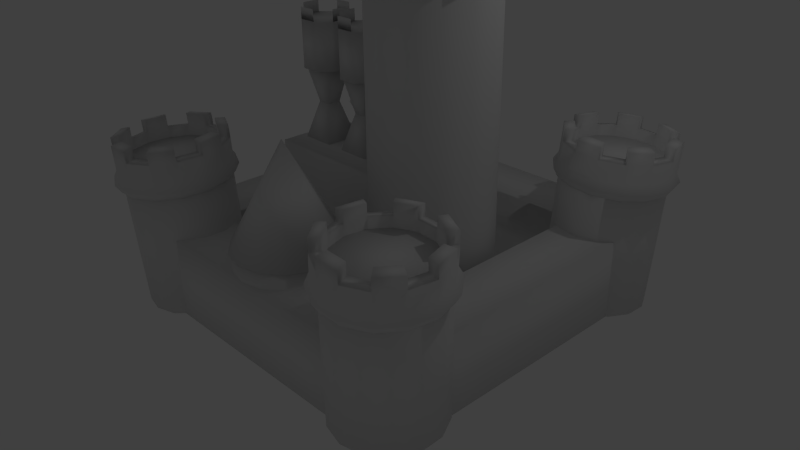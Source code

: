 # Source: Kasteel.blend  (saved by Blender 2.71.0; exported with 4.5.12 LTS)
import bpy
from mathutils import Matrix  # noqa: F401  (used for matrix-valued properties, if any)

bpy.ops.wm.read_factory_settings(use_empty=True)
scene = bpy.context.scene
scene.name = 'Scene'

# ---- collections
col_collection_1 = bpy.data.collections.new('Collection 1'); scene.collection.children.link(col_collection_1)

# ---- world
world_world = bpy.data.worlds.new('World'); scene.world = world_world
world_world.color = (0.05088, 0.05088, 0.05088)
world_world.use_sun_shadow = False
world_world.sun_shadow_jitter_overblur = 0.0
world_world.cycles.sampling_method = 'MANUAL'
world_world.cycles.sample_map_resolution = 256

# ---- cameras
cam_camera = bpy.data.cameras.new('Camera')
cam_camera.clip_end = 100.0
cam_camera.lens = 35.0
cam_camera.sensor_width = 32.0
cam_camera.sensor_height = 18.0
cam_camera.ortho_scale = 7.314
cam_camera.dof.focus_distance = 0.0
cam_camera.dof.aperture_fstop = 128.0

# ---- lights
light_lamp = bpy.data.lights.new('Lamp', 'POINT')
light_lamp.transmission_factor = 0.0
light_lamp.cutoff_distance = 30.0
light_lamp.energy = 100.0
light_lamp.shadow_buffer_clip_start = 1.001
light_lamp.shadow_soft_size = 0.1
light_lamp.shadow_maximum_resolution = 0.006
light_lamp.use_absolute_resolution = True
light_lamp.cycles.use_multiple_importance_sampling = False

# ---- meshes
me_cone_006 = bpy.data.meshes.new('Cone.006')
me_cone_006.from_pydata([(-6.461e-08, 1.53, -1.0), (0.5856, 1.414, -1.0), (1.082, 1.082, -1.0), (1.414, 0.5856, -1.0), (1.53, -8.389e-08, -1.0), (0.0, 0.0, 1.0), (1.414, -0.5856, -1.0), (1.082, -1.082, -1.0), (0.5856, -1.414, -1.0), (1.664e-07, -1.53, -1.0), (-0.5856, -1.414, -1.0), (-1.082, -1.082, -1.0), (-1.414, -0.5856, -1.0), (-1.53, 1.246e-09, -1.0), (-1.414, 0.5856, -1.0), (-1.082, 1.082, -1.0), (-0.5856, 1.414, -1.0)], [], [(15, 5, 16), (0, 5, 1), (14, 5, 15), (13, 5, 14), (12, 5, 13), (11, 5, 12), (10, 5, 11), (9, 5, 10), (8, 5, 9), (7, 5, 8), (6, 5, 7), (4, 5, 6), (3, 5, 4), (2, 5, 3), (16, 5, 0), (1, 5, 2), (0, 1, 2, 3, 4, 6, 7, 8, 9, 10, 11, 12, 13, 14, 15, 16)])
me_cone_006.polygons.foreach_set('use_smooth', [True] * 17)
me_cone_006.use_remesh_preserve_volume = False
me_cone_006.use_remesh_preserve_attributes = False
me_cone_006.use_mirror_vertex_groups = False
me_cone_006.update()
me_cylinder_010 = bpy.data.meshes.new('Cylinder.010')
me_cylinder_010.from_pydata([(0.0, 1.0, -1.0), (0.0, 1.0, 1.0), (0.3827, 0.9239, -1.0), (0.3827, 0.9239, 1.0), (0.7071, 0.7071, -1.0), (0.7071, 0.7071, 1.0), (0.9239, 0.3827, -1.0), (0.9239, 0.3827, 1.0), (1.0, -4.371e-08, -1.0), (1.0, -4.371e-08, 1.0), (0.9239, -0.3827, -1.0), (0.9239, -0.3827, 1.0), (0.7071, -0.7071, -1.0), (0.7071, -0.7071, 1.0), (0.3827, -0.9239, -1.0), (0.3827, -0.9239, 1.0), (1.51e-07, -1.0, -1.0), (1.51e-07, -1.0, 1.0), (-0.3827, -0.9239, -1.0), (-0.3827, -0.9239, 1.0), (-0.7071, -0.7071, -1.0), (-0.7071, -0.7071, 1.0), (-0.9239, -0.3827, -1.0), (-0.9239, -0.3827, 1.0), (-1.0, 1.192e-08, -1.0), (-1.0, 1.192e-08, 1.0), (-0.9239, 0.3827, -1.0), (-0.9239, 0.3827, 1.0), (-0.7071, 0.7071, -1.0), (-0.7071, 0.7071, 1.0), (-0.3827, 0.9239, -1.0), (-0.3827, 0.9239, 1.0)], [], [(0, 1, 3, 2), (2, 3, 5, 4), (4, 5, 7, 6), (6, 7, 9, 8), (8, 9, 11, 10), (10, 11, 13, 12), (12, 13, 15, 14), (14, 15, 17, 16), (16, 17, 19, 18), (18, 19, 21, 20), (20, 21, 23, 22), (22, 23, 25, 24), (24, 25, 27, 26), (26, 27, 29, 28), (3, 1, 31, 29, 27, 25, 23, 21, 19, 17, 15, 13, 11, 9, 7, 5), (30, 31, 1, 0), (28, 29, 31, 30), (0, 2, 4, 6, 8, 10, 12, 14, 16, 18, 20, 22, 24, 26, 28, 30)])
me_cylinder_010.polygons.foreach_set('use_smooth', [True] * 18)
me_cylinder_010.use_remesh_preserve_volume = False
me_cylinder_010.use_remesh_preserve_attributes = False
me_cylinder_010.use_mirror_vertex_groups = False
me_cylinder_010.update()
me_cylinder_001 = bpy.data.meshes.new('Cylinder.001')
me_cylinder_001.from_pydata([(0.0, 1.0, -1.0), (0.0, 1.0, 1.0), (0.7071, 0.7071, -1.0), (0.7071, 0.7071, 1.0), (1.0, -4.371e-08, -1.0), (1.0, -4.371e-08, 1.0), (0.7071, -0.7071, -1.0), (0.7071, -0.7071, 1.0), (-8.742e-08, -1.0, -1.0), (-8.742e-08, -1.0, 1.0), (-0.7071, -0.7071, -1.0), (-0.7071, -0.7071, 1.0), (-1.0, 1.192e-08, -1.0), (-1.0, 1.192e-08, 1.0), (-0.7071, 0.7071, -1.0), (-0.7071, 0.7071, 1.0), (0.0, 1.0, 1.485), (0.7071, 0.7071, 1.485), (1.0, -4.371e-08, 1.485), (0.7071, -0.7071, 1.485), (-8.742e-08, -1.0, 1.485), (-0.7071, -0.7071, 1.485), (-1.0, 1.192e-08, 1.485), (-0.7071, 0.7071, 1.485)], [], [(0, 1, 3, 2), (2, 3, 5, 4), (4, 5, 7, 6), (6, 7, 9, 8), (8, 9, 11, 10), (10, 11, 13, 12), (3, 1, 15, 13, 11, 9, 7, 5), (14, 15, 1, 0), (12, 13, 15, 14), (0, 2, 4, 6, 8, 10, 12, 14), (15, 13, 22, 23), (9, 11, 21, 20), (5, 7, 19, 18), (1, 3, 17, 16)])
me_cylinder_001.polygons.foreach_set('use_smooth', [True] * 14)
me_cylinder_001.use_remesh_preserve_volume = False
me_cylinder_001.use_remesh_preserve_attributes = False
me_cylinder_001.use_mirror_vertex_groups = False
me_cylinder_001.update()
me_cone_002 = bpy.data.meshes.new('Cone.002')
me_cone_002.from_pydata([(0.0, 0.8, -1.0), (0.8, -3.497e-08, -1.0), (-6.994e-08, -0.8, -1.0), (0.0, 0.0, 1.0), (-0.8, 9.54e-09, -1.0)], [], [(2, 3, 4), (0, 3, 1), (4, 3, 0), (1, 3, 2), (0, 1, 2, 4)])
me_cone_002.polygons.foreach_set('use_smooth', [True] * 5)
me_cone_002.use_remesh_preserve_volume = False
me_cone_002.use_remesh_preserve_attributes = False
me_cone_002.use_mirror_vertex_groups = False
me_cone_002.update()
me_cube_001 = bpy.data.meshes.new('Cube.001')
me_cube_001.from_pydata([(-1.0, -1.0, -1.0), (-1.0, 1.0, -1.0), (1.0, 1.0, -1.0), (1.0, -1.0, -1.0), (-1.0, -1.0, 1.0), (-1.0, 1.0, 1.0), (1.0, 1.0, 1.0), (1.0, -1.0, 1.0)], [], [(4, 5, 1, 0), (5, 6, 2, 1), (6, 7, 3, 2), (7, 4, 0, 3), (0, 1, 2, 3), (7, 6, 5, 4)])
me_cube_001.polygons.foreach_set('use_smooth', [True] * 6)
me_cube_001.use_remesh_preserve_volume = False
me_cube_001.use_remesh_preserve_attributes = False
me_cube_001.use_mirror_vertex_groups = False
me_cube_001.update()
me_cone_001 = bpy.data.meshes.new('Cone.001')
me_cone_001.from_pydata([(0.0, 1.0, -1.0), (0.4339, 0.901, -1.0), (0.7818, 0.6235, -1.0), (0.9749, 0.2225, -1.0), (0.9749, -0.2225, -1.0), (0.7818, -0.6235, -1.0), (0.4339, -0.901, -1.0), (1.51e-07, -1.0, -1.0), (0.0, 0.0, 1.0), (-0.4339, -0.901, -1.0), (-0.7818, -0.6235, -1.0), (-0.9749, -0.2225, -1.0), (-0.9749, 0.2225, -1.0), (-0.7818, 0.6235, -1.0), (-0.4339, 0.901, -1.0)], [], [(13, 8, 14), (0, 8, 1), (12, 8, 13), (11, 8, 12), (10, 8, 11), (9, 8, 10), (7, 8, 9), (6, 8, 7), (5, 8, 6), (4, 8, 5), (3, 8, 4), (2, 8, 3), (14, 8, 0), (1, 8, 2), (0, 1, 2, 3, 4, 5, 6, 7, 9, 10, 11, 12, 13, 14)])
me_cone_001.polygons.foreach_set('use_smooth', [True] * 15)
me_cone_001.use_remesh_preserve_volume = False
me_cone_001.use_remesh_preserve_attributes = False
me_cone_001.use_mirror_vertex_groups = False
me_cone_001.update()
me_cylinder_009 = bpy.data.meshes.new('Cylinder.009')
me_cylinder_009.from_pydata([(0.0, 1.0, -1.0), (0.0, 1.0, 1.0), (0.4339, 0.901, -1.0), (0.4339, 0.901, 1.0), (0.7818, 0.6235, -1.0), (0.7818, 0.6235, 1.0), (0.9749, 0.2225, -1.0), (0.9749, 0.2225, 1.0), (0.9749, -0.2225, -1.0), (0.9749, -0.2225, 1.0), (0.7818, -0.6235, -1.0), (0.7818, -0.6235, 1.0), (0.4339, -0.901, -1.0), (0.4339, -0.901, 1.0), (1.51e-07, -1.0, -1.0), (1.51e-07, -1.0, 1.0), (-0.4339, -0.901, -1.0), (-0.4339, -0.901, 1.0), (-0.7818, -0.6235, -1.0), (-0.7818, -0.6235, 1.0), (-0.9749, -0.2225, -1.0), (-0.9749, -0.2225, 1.0), (-0.9749, 0.2225, -1.0), (-0.9749, 0.2225, 1.0), (-0.7818, 0.6235, -1.0), (-0.7818, 0.6235, 1.0), (-0.4339, 0.901, -1.0), (-0.4339, 0.901, 1.0)], [], [(0, 1, 3, 2), (2, 3, 5, 4), (4, 5, 7, 6), (6, 7, 9, 8), (8, 9, 11, 10), (10, 11, 13, 12), (12, 13, 15, 14), (14, 15, 17, 16), (16, 17, 19, 18), (18, 19, 21, 20), (20, 21, 23, 22), (22, 23, 25, 24), (3, 1, 27, 25, 23, 21, 19, 17, 15, 13, 11, 9, 7, 5), (26, 27, 1, 0), (24, 25, 27, 26), (0, 2, 4, 6, 8, 10, 12, 14, 16, 18, 20, 22, 24, 26)])
me_cylinder_009.polygons.foreach_set('use_smooth', [True] * 16)
me_cylinder_009.use_remesh_preserve_volume = False
me_cylinder_009.use_remesh_preserve_attributes = False
me_cylinder_009.use_mirror_vertex_groups = False
me_cylinder_009.update()
me_cone = bpy.data.meshes.new('Cone')
me_cone.from_pydata([(0.0, 1.0, -1.0), (0.4339, 0.901, -1.0), (0.7818, 0.6235, -1.0), (0.9749, 0.2225, -1.0), (0.9749, -0.2225, -1.0), (0.7818, -0.6235, -1.0), (0.4339, -0.901, -1.0), (1.51e-07, -1.0, -1.0), (0.0, 0.0, 1.0), (-0.4339, -0.901, -1.0), (-0.7818, -0.6235, -1.0), (-0.9749, -0.2225, -1.0), (-0.9749, 0.2225, -1.0), (-0.7818, 0.6235, -1.0), (-0.4339, 0.901, -1.0)], [], [(13, 8, 14), (0, 8, 1), (12, 8, 13), (11, 8, 12), (10, 8, 11), (9, 8, 10), (7, 8, 9), (6, 8, 7), (5, 8, 6), (4, 8, 5), (3, 8, 4), (2, 8, 3), (14, 8, 0), (1, 8, 2), (0, 1, 2, 3, 4, 5, 6, 7, 9, 10, 11, 12, 13, 14)])
me_cone.polygons.foreach_set('use_smooth', [True] * 15)
me_cone.use_remesh_preserve_volume = False
me_cone.use_remesh_preserve_attributes = False
me_cone.use_mirror_vertex_groups = False
me_cone.update()
me_cylinder_008 = bpy.data.meshes.new('Cylinder.008')
me_cylinder_008.from_pydata([(0.0, 1.0, -1.0), (0.0, 1.0, 1.465), (0.4339, 0.901, -1.0), (0.4339, 0.901, 1.465), (0.7818, 0.6235, -1.0), (0.7818, 0.6235, 1.465), (0.9749, 0.2225, -1.0), (0.9749, 0.2225, 1.465), (0.9749, -0.2225, -1.0), (0.9749, -0.2225, 1.465), (0.7818, -0.6235, -1.0), (0.7818, -0.6235, 1.465), (0.4339, -0.901, -1.0), (0.4339, -0.901, 1.465), (1.51e-07, -1.0, -1.0), (1.51e-07, -1.0, 1.465), (-0.4339, -0.901, -1.0), (-0.4339, -0.901, 1.465), (-0.7818, -0.6235, -1.0), (-0.7818, -0.6235, 1.465), (-0.9749, -0.2225, -1.0), (-0.9749, -0.2225, 1.465), (-0.9749, 0.2225, -1.0), (-0.9749, 0.2225, 1.465), (-0.7818, 0.6235, -1.0), (-0.7818, 0.6235, 1.465), (-0.4339, 0.901, -1.0), (-0.4339, 0.901, 1.465)], [], [(0, 1, 3, 2), (2, 3, 5, 4), (4, 5, 7, 6), (6, 7, 9, 8), (8, 9, 11, 10), (10, 11, 13, 12), (12, 13, 15, 14), (14, 15, 17, 16), (16, 17, 19, 18), (18, 19, 21, 20), (20, 21, 23, 22), (22, 23, 25, 24), (3, 1, 27, 25, 23, 21, 19, 17, 15, 13, 11, 9, 7, 5), (26, 27, 1, 0), (24, 25, 27, 26), (0, 2, 4, 6, 8, 10, 12, 14, 16, 18, 20, 22, 24, 26)])
me_cylinder_008.polygons.foreach_set('use_smooth', [True] * 16)
me_cylinder_008.use_remesh_preserve_volume = False
me_cylinder_008.use_remesh_preserve_attributes = False
me_cylinder_008.use_mirror_vertex_groups = False
me_cylinder_008.update()
me_torus_001 = bpy.data.meshes.new('Torus.001')
me_torus_001.from_pydata([(1.247, -0.002536, 0.05808), (1.153, -0.002536, 0.2535), (0.9418, -0.002536, 0.3018), (0.7722, -0.002536, 0.1665), (0.7722, -0.002536, -0.05039), (0.9418, -0.002536, -0.1857), (1.153, -0.002536, -0.1374), (1.124, 0.5398, 0.05808), (1.039, 0.499, 0.2535), (0.8483, 0.4072, 0.3018), (0.6955, 0.3336, 0.1665), (0.6955, 0.3336, -0.05039), (0.8483, 0.4072, -0.1857), (1.039, 0.499, -0.1374), (0.7768, 0.9748, 0.05808), (0.7181, 0.9012, 0.2535), (0.5863, 0.7358, 0.3018), (0.4805, 0.6032, 0.1665), (0.4805, 0.6032, -0.05039), (0.5863, 0.7358, -0.1857), (0.7181, 0.9012, -0.1374), (0.2756, 1.216, 0.05808), (0.2547, 1.124, 0.2535), (0.2076, 0.9182, 0.3018), (0.1699, 0.7528, 0.1665), (0.1699, 0.7528, -0.05039), (0.2076, 0.9182, -0.1857), (0.2547, 1.124, -0.1374), (-0.2807, 1.216, 0.05808), (-0.2597, 1.124, 0.2535), (-0.2127, 0.9182, 0.3018), (-0.1749, 0.7528, 0.1665), (-0.1749, 0.7528, -0.05039), (-0.2127, 0.9182, -0.1857), (-0.2597, 1.124, -0.1374), (-0.7819, 0.9748, 0.05808), (-0.7232, 0.9012, 0.2535), (-0.5913, 0.7358, 0.3018), (-0.4856, 0.6032, 0.1665), (-0.4856, 0.6032, -0.05039), (-0.5913, 0.7358, -0.1857), (-0.7232, 0.9012, -0.1374), (-1.129, 0.5398, 0.05808), (-1.044, 0.499, 0.2535), (-0.8534, 0.4072, 0.3018), (-0.6935, 0.3407, 0.004566), (-0.7006, 0.3336, -0.05039), (-0.8534, 0.4072, -0.1857), (-1.044, 0.499, -0.1374), (-1.253, -0.002536, 0.05808), (-1.158, -0.002536, 0.2535), (-0.9469, -0.002536, 0.3018), (-0.7773, -0.002536, 0.1665), (-0.7773, -0.002536, -0.05039), (-0.9469, -0.002536, -0.1857), (-1.158, -0.002536, -0.1374), (-1.129, -0.5449, 0.05808), (-1.044, -0.5041, 0.2535), (-0.8534, -0.4123, 0.3018), (-0.7006, -0.3387, 0.1665), (-0.7006, -0.3387, -0.05039), (-0.8534, -0.4123, -0.1857), (-1.044, -0.5041, -0.1374), (-0.7819, -0.9798, 0.05808), (-0.7232, -0.9062, 0.2535), (-0.5913, -0.7409, 0.3018), (-0.4856, -0.6083, 0.1665), (-0.4856, -0.6083, -0.05039), (-0.5913, -0.7409, -0.1857), (-0.7232, -0.9062, -0.1374), (-0.2807, -1.221, 0.05808), (-0.2597, -1.129, 0.2535), (-0.2127, -0.9232, 0.3018), (-0.1749, -0.7579, 0.1665), (-0.1749, -0.7579, -0.05039), (-0.2127, -0.9232, -0.1857), (-0.2597, -1.129, -0.1374), (0.2756, -1.221, 0.05808), (0.2547, -1.129, 0.2535), (0.2076, -0.9232, 0.3018), (0.1699, -0.7579, 0.1665), (0.1699, -0.7579, -0.05039), (0.2076, -0.9232, -0.1857), (0.2547, -1.129, -0.1374), (0.7768, -0.9798, 0.05808), (0.7181, -0.9062, 0.2535), (0.5863, -0.7409, 0.3018), (0.4876, -0.6012, 0.004566), (0.4805, -0.6083, -0.05039), (0.5863, -0.7409, -0.1857), (0.7181, -0.9062, -0.1374), (1.124, -0.5449, 0.05808), (1.039, -0.5041, 0.2535), (0.8483, -0.4123, 0.3018), (0.6955, -0.3387, 0.1665), (0.6955, -0.3387, -0.05039), (0.8483, -0.4123, -0.1857), (1.039, -0.5041, -0.1374), (1.16, 0.004538, 0.7278), (0.9489, 0.004538, 0.7761), (1.046, 0.5061, 0.7278), (0.8554, 0.4143, 0.7761), (0.7252, 0.9082, 0.7278), (0.5933, 0.7429, 0.7761), (0.2618, 1.131, 0.7278), (0.2147, 0.9252, 0.7761), (-0.2527, 1.131, 0.7278), (-0.2056, 0.9252, 0.7761), (-0.7161, 0.9082, 0.7278), (-0.5843, 0.7429, 0.7761), (-1.037, 0.5061, 0.7278), (-0.8463, 0.4143, 0.7761), (-1.151, 0.004538, 0.7278), (-0.9398, 0.004538, 0.7761), (-1.037, -0.497, 0.7278), (-0.8463, -0.4052, 0.7761), (-0.7161, -0.8992, 0.7278), (-0.5843, -0.7338, 0.7761), (-0.2527, -1.122, 0.7278), (-0.2056, -0.9162, 0.7761), (0.2618, -1.122, 0.7278), (0.2147, -0.9162, 0.7761), (0.7252, -0.8992, 0.7278), (0.5933, -0.7338, 0.7761), (1.046, -0.497, 0.7278), (0.8554, -0.4052, 0.7761), (1.16, 0.004538, 1.029), (0.9489, 0.004538, 1.077), (1.046, 0.5061, 1.029), (0.8554, 0.4143, 1.077), (0.7252, 0.9082, 1.029), (0.5933, 0.7429, 1.077), (0.2618, 1.131, 1.029), (0.2147, 0.9252, 1.077), (-0.2527, 1.131, 1.029), (-0.2056, 0.9252, 1.077), (-0.7161, 0.9082, 1.029), (-0.5843, 0.7429, 1.077), (-1.037, 0.5061, 1.029), (-0.8463, 0.4143, 1.077), (-1.151, 0.004538, 1.029), (-0.9398, 0.004538, 1.077), (-1.037, -0.497, 1.029), (-0.8463, -0.4052, 1.077), (-0.7161, -0.8992, 1.029), (-0.5843, -0.7338, 1.077), (-0.2527, -1.122, 1.029), (-0.2056, -0.9162, 1.077), (0.2618, -1.122, 1.029), (0.2147, -0.9162, 1.077), (0.7252, -0.8992, 1.029), (0.5933, -0.7338, 1.077), (1.046, -0.497, 1.029), (0.8554, -0.4052, 1.077)], [], [(0, 7, 8, 1), (36, 43, 110, 108), (2, 9, 10, 3), (3, 10, 11, 4), (4, 11, 12, 5), (5, 12, 13, 6), (0, 6, 13, 7), (7, 14, 15, 8), (79, 72, 119, 121), (9, 16, 17, 10), (10, 17, 18, 11), (11, 18, 19, 12), (12, 19, 20, 13), (13, 20, 14, 7), (14, 21, 22, 15), (43, 50, 112, 110), (16, 23, 24, 17), (17, 24, 25, 18), (18, 25, 26, 19), (19, 26, 27, 20), (20, 27, 21, 14), (21, 28, 29, 22), (8, 15, 102, 100), (23, 30, 31, 24), (24, 31, 32, 25), (25, 32, 33, 26), (26, 33, 34, 27), (27, 34, 28, 21), (28, 35, 36, 29), (44, 37, 109, 111), (30, 37, 38, 31), (31, 38, 39, 32), (32, 39, 40, 33), (33, 40, 41, 34), (34, 41, 35, 28), (35, 42, 43, 36), (1, 8, 100, 98), (37, 44, 45, 38), (38, 45, 46, 39), (39, 46, 47, 40), (40, 47, 48, 41), (41, 48, 42, 35), (42, 49, 50, 43), (65, 58, 115, 117), (44, 51, 52, 45), (45, 52, 53, 46), (46, 53, 54, 47), (47, 54, 55, 48), (48, 55, 49, 42), (49, 56, 57, 50), (78, 85, 122, 120), (51, 58, 59, 52), (52, 59, 60, 53), (53, 60, 61, 54), (54, 61, 62, 55), (55, 62, 56, 49), (56, 63, 64, 57), (16, 9, 101, 103), (58, 65, 66, 59), (59, 66, 67, 60), (60, 67, 68, 61), (61, 68, 69, 62), (62, 69, 63, 56), (63, 70, 71, 64), (29, 36, 108, 106), (65, 72, 73, 66), (66, 73, 74, 67), (67, 74, 75, 68), (68, 75, 76, 69), (69, 76, 70, 63), (70, 77, 78, 71), (71, 78, 120, 118), (72, 79, 80, 73), (73, 80, 81, 74), (74, 81, 82, 75), (75, 82, 83, 76), (76, 83, 77, 70), (77, 84, 85, 78), (72, 65, 117, 119), (79, 86, 87, 80), (80, 87, 88, 81), (81, 88, 89, 82), (82, 89, 90, 83), (83, 90, 84, 77), (84, 91, 92, 85), (50, 57, 114, 112), (86, 93, 94, 87), (87, 94, 95, 88), (88, 95, 96, 89), (89, 96, 97, 90), (90, 97, 91, 84), (91, 0, 1, 92), (23, 16, 103, 105), (93, 2, 3, 94), (94, 3, 4, 95), (95, 4, 5, 96), (96, 5, 6, 97), (97, 6, 0, 91), (107, 106, 134, 135), (100, 102, 103, 101), (109, 107, 135, 137), (104, 106, 107, 105), (104, 105, 133, 132), (108, 110, 111, 109), (106, 108, 136, 134), (112, 114, 115, 113), (112, 113, 141, 140), (116, 118, 119, 117), (125, 123, 151, 153), (120, 122, 123, 121), (118, 120, 148, 146), (124, 98, 99, 125), (37, 30, 107, 109), (85, 92, 124, 122), (30, 23, 105, 107), (86, 79, 121, 123), (92, 1, 98, 124), (51, 44, 111, 113), (15, 22, 104, 102), (2, 93, 125, 99), (57, 64, 116, 114), (9, 2, 99, 101), (93, 86, 123, 125), (58, 51, 113, 115), (64, 71, 118, 116), (22, 29, 106, 104), (126, 128, 129, 127), (130, 132, 133, 131), (134, 136, 137, 135), (138, 140, 141, 139), (142, 144, 145, 143), (146, 148, 149, 147), (150, 152, 153, 151), (110, 112, 140, 138), (111, 110, 138, 139), (123, 122, 150, 151), (99, 98, 126, 127), (122, 124, 152, 150), (101, 99, 127, 129), (113, 111, 139, 141), (115, 114, 142, 143), (121, 119, 147, 149), (105, 103, 131, 133), (103, 102, 130, 131), (117, 115, 143, 145), (114, 116, 144, 142), (100, 101, 129, 128), (119, 118, 146, 147), (102, 104, 132, 130), (116, 117, 145, 144), (124, 125, 153, 152), (120, 121, 149, 148), (108, 109, 137, 136), (98, 100, 128, 126)])
me_torus_001.polygons.foreach_set('use_smooth', [True] * 154)
me_torus_001.use_remesh_preserve_volume = False
me_torus_001.use_remesh_preserve_attributes = False
me_torus_001.use_mirror_vertex_groups = False
me_torus_001.update()
me_cylinder_004 = bpy.data.meshes.new('Cylinder.004')
me_cylinder_004.from_pydata([(0.0, 1.0, -1.0), (0.0, 1.0, 1.487), (0.4339, 0.901, -1.0), (0.4339, 0.901, 1.487), (0.7818, 0.6235, -1.0), (0.7818, 0.6235, 1.487), (0.9749, 0.2225, -1.0), (0.9749, 0.2225, 1.487), (0.9749, -0.2225, -1.0), (0.9749, -0.2225, 1.487), (0.7818, -0.6235, -1.0), (0.7818, -0.6235, 1.487), (0.4339, -0.901, -1.0), (0.4339, -0.901, 1.487), (1.51e-07, -1.0, -1.0), (1.51e-07, -1.0, 1.487), (-0.4339, -0.901, -1.0), (-0.4339, -0.901, 1.487), (-0.7818, -0.6235, -1.0), (-0.7818, -0.6235, 1.487), (-0.9749, -0.2225, -1.0), (-0.9749, -0.2225, 1.487), (-0.9749, 0.2225, -1.0), (-0.9749, 0.2225, 1.487), (-0.7818, 0.6235, -1.0), (-0.7818, 0.6235, 1.487), (-0.4339, 0.901, -1.0), (-0.4339, 0.901, 1.487)], [], [(0, 1, 3, 2), (2, 3, 5, 4), (4, 5, 7, 6), (6, 7, 9, 8), (8, 9, 11, 10), (10, 11, 13, 12), (12, 13, 15, 14), (14, 15, 17, 16), (16, 17, 19, 18), (18, 19, 21, 20), (20, 21, 23, 22), (22, 23, 25, 24), (3, 1, 27, 25, 23, 21, 19, 17, 15, 13, 11, 9, 7, 5), (26, 27, 1, 0), (24, 25, 27, 26), (0, 2, 4, 6, 8, 10, 12, 14, 16, 18, 20, 22, 24, 26)])
me_cylinder_004.polygons.foreach_set('use_smooth', [True] * 16)
me_cylinder_004.use_remesh_preserve_volume = False
me_cylinder_004.use_remesh_preserve_attributes = False
me_cylinder_004.use_mirror_vertex_groups = False
me_cylinder_004.update()
me_plane = bpy.data.meshes.new('Plane')
me_plane.from_pydata([(-0.9553, -0.9553, 0.0), (0.9553, -0.9553, 0.0), (-0.9553, 0.9553, 0.0), (0.9553, 0.9553, 0.0), (-1.0, 0.6652, 0.0), (-1.0, -0.668, 0.0), (-0.6689, -1.0, 0.0), (0.6703, -1.0, 0.0), (1.0, -0.668, 0.0), (1.0, 0.6652, 0.0), (0.6703, 1.0, 0.0), (-0.6689, 1.0, 0.0), (-0.6689, -0.668, 0.0), (-0.6689, 0.6652, 0.0), (0.6703, -0.668, 0.0), (0.6703, 0.6652, 0.0), (-1.0, -1.0, 0.445), (1.0, -1.0, 0.445), (-1.0, 1.0, 0.445), (1.0, 1.0, 0.445), (-1.0, 0.6652, 0.445), (-1.0, -0.668, 0.445), (-0.6689, -1.0, 0.445), (0.6703, -1.0, 0.445), (1.0, -0.668, 0.445), (1.0, 0.6652, 0.445), (0.6703, 1.0, 0.445), (-0.6689, 1.0, 0.445), (-0.6689, -0.668, 0.445), (-0.6689, 0.6652, 0.445), (0.6703, -0.668, 0.445), (0.6703, 0.6652, 0.445)], [], [(15, 10, 3, 9), (4, 2, 11, 13), (13, 11, 10, 15), (0, 5, 12, 6), (5, 4, 13, 12), (6, 12, 14, 7), (7, 14, 8, 1), (14, 15, 9, 8), (31, 25, 19, 26), (20, 29, 27, 18), (29, 31, 26, 27), (16, 22, 28, 21), (21, 28, 29, 20), (22, 23, 30, 28), (23, 17, 24, 30), (30, 24, 25, 31), (6, 7, 23, 22), (4, 5, 21, 20), (11, 2, 18, 27), (12, 13, 29, 28), (7, 1, 17, 23), (3, 10, 26, 19), (13, 15, 31, 29), (1, 8, 24, 17), (0, 6, 22, 16), (15, 14, 30, 31), (2, 4, 20, 18), (9, 3, 19, 25), (5, 0, 16, 21), (10, 11, 27, 26), (8, 9, 25, 24), (14, 12, 28, 30)])
me_plane.polygons.foreach_set('use_smooth', [True] * 32)
me_plane.use_remesh_preserve_volume = False
me_plane.use_remesh_preserve_attributes = False
me_plane.use_mirror_vertex_groups = False
me_plane.update()
me_cylinder_005 = bpy.data.meshes.new('Cylinder.005')
me_cylinder_005.from_pydata([(0.0, 1.0, -1.0), (0.0, 1.0, 1.487), (0.4339, 0.901, -1.0), (0.4339, 0.901, 1.487), (0.7818, 0.6235, -1.0), (0.7818, 0.6235, 1.487), (0.9749, 0.2225, -1.0), (0.9749, 0.2225, 1.487), (0.9749, -0.2225, -1.0), (0.9749, -0.2225, 1.487), (0.7818, -0.6235, -1.0), (0.7818, -0.6235, 1.487), (0.4339, -0.901, -1.0), (0.4339, -0.901, 1.487), (1.51e-07, -1.0, -1.0), (1.51e-07, -1.0, 1.487), (-0.4339, -0.901, -1.0), (-0.4339, -0.901, 1.487), (-0.7818, -0.6235, -1.0), (-0.7818, -0.6235, 1.487), (-0.9749, -0.2225, -1.0), (-0.9749, -0.2225, 1.487), (-0.9749, 0.2225, -1.0), (-0.9749, 0.2225, 1.487), (-0.7818, 0.6235, -1.0), (-0.7818, 0.6235, 1.487), (-0.4339, 0.901, -1.0), (-0.4339, 0.901, 1.487)], [], [(0, 1, 3, 2), (2, 3, 5, 4), (4, 5, 7, 6), (6, 7, 9, 8), (8, 9, 11, 10), (10, 11, 13, 12), (12, 13, 15, 14), (14, 15, 17, 16), (16, 17, 19, 18), (18, 19, 21, 20), (20, 21, 23, 22), (22, 23, 25, 24), (3, 1, 27, 25, 23, 21, 19, 17, 15, 13, 11, 9, 7, 5), (26, 27, 1, 0), (24, 25, 27, 26), (0, 2, 4, 6, 8, 10, 12, 14, 16, 18, 20, 22, 24, 26)])
me_cylinder_005.polygons.foreach_set('use_smooth', [True] * 16)
me_cylinder_005.use_remesh_preserve_volume = False
me_cylinder_005.use_remesh_preserve_attributes = False
me_cylinder_005.use_mirror_vertex_groups = False
me_cylinder_005.update()
me_cylinder_006 = bpy.data.meshes.new('Cylinder.006')
me_cylinder_006.from_pydata([(0.0, 1.0, -1.0), (0.0, 1.0, 1.487), (0.4339, 0.901, -1.0), (0.4339, 0.901, 1.487), (0.7818, 0.6235, -1.0), (0.7818, 0.6235, 1.487), (0.9749, 0.2225, -1.0), (0.9749, 0.2225, 1.487), (0.9749, -0.2225, -1.0), (0.9749, -0.2225, 1.487), (0.7818, -0.6235, -1.0), (0.7818, -0.6235, 1.487), (0.4339, -0.901, -1.0), (0.4339, -0.901, 1.487), (1.51e-07, -1.0, -1.0), (1.51e-07, -1.0, 1.487), (-0.4339, -0.901, -1.0), (-0.4339, -0.901, 1.487), (-0.7818, -0.6235, -1.0), (-0.7818, -0.6235, 1.487), (-0.9749, -0.2225, -1.0), (-0.9749, -0.2225, 1.487), (-0.9749, 0.2225, -1.0), (-0.9749, 0.2225, 1.487), (-0.7818, 0.6235, -1.0), (-0.7818, 0.6235, 1.487), (-0.4339, 0.901, -1.0), (-0.4339, 0.901, 1.487)], [], [(0, 1, 3, 2), (2, 3, 5, 4), (4, 5, 7, 6), (6, 7, 9, 8), (8, 9, 11, 10), (10, 11, 13, 12), (12, 13, 15, 14), (14, 15, 17, 16), (16, 17, 19, 18), (18, 19, 21, 20), (20, 21, 23, 22), (22, 23, 25, 24), (3, 1, 27, 25, 23, 21, 19, 17, 15, 13, 11, 9, 7, 5), (26, 27, 1, 0), (24, 25, 27, 26), (0, 2, 4, 6, 8, 10, 12, 14, 16, 18, 20, 22, 24, 26)])
me_cylinder_006.polygons.foreach_set('use_smooth', [True] * 16)
me_cylinder_006.use_remesh_preserve_volume = False
me_cylinder_006.use_remesh_preserve_attributes = False
me_cylinder_006.use_mirror_vertex_groups = False
me_cylinder_006.update()
me_cylinder_007 = bpy.data.meshes.new('Cylinder.007')
me_cylinder_007.from_pydata([(0.0, 1.0, -1.0), (0.0, 1.0, 1.487), (0.4339, 0.901, -1.0), (0.4339, 0.901, 1.487), (0.7818, 0.6235, -1.0), (0.7818, 0.6235, 1.487), (0.9749, 0.2225, -1.0), (0.9749, 0.2225, 1.487), (0.9749, -0.2225, -1.0), (0.9749, -0.2225, 1.487), (0.7818, -0.6235, -1.0), (0.7818, -0.6235, 1.487), (0.4339, -0.901, -1.0), (0.4339, -0.901, 1.487), (1.51e-07, -1.0, -1.0), (1.51e-07, -1.0, 1.487), (-0.4339, -0.901, -1.0), (-0.4339, -0.901, 1.487), (-0.7818, -0.6235, -1.0), (-0.7818, -0.6235, 1.487), (-0.9749, -0.2225, -1.0), (-0.9749, -0.2225, 1.487), (-0.9749, 0.2225, -1.0), (-0.9749, 0.2225, 1.487), (-0.7818, 0.6235, -1.0), (-0.7818, 0.6235, 1.487), (-0.4339, 0.901, -1.0), (-0.4339, 0.901, 1.487)], [], [(0, 1, 3, 2), (2, 3, 5, 4), (4, 5, 7, 6), (6, 7, 9, 8), (8, 9, 11, 10), (10, 11, 13, 12), (12, 13, 15, 14), (14, 15, 17, 16), (16, 17, 19, 18), (18, 19, 21, 20), (20, 21, 23, 22), (22, 23, 25, 24), (3, 1, 27, 25, 23, 21, 19, 17, 15, 13, 11, 9, 7, 5), (26, 27, 1, 0), (24, 25, 27, 26), (0, 2, 4, 6, 8, 10, 12, 14, 16, 18, 20, 22, 24, 26)])
me_cylinder_007.polygons.foreach_set('use_smooth', [True] * 16)
me_cylinder_007.use_remesh_preserve_volume = False
me_cylinder_007.use_remesh_preserve_attributes = False
me_cylinder_007.use_mirror_vertex_groups = False
me_cylinder_007.update()
me_torus_002 = bpy.data.meshes.new('Torus.002')
me_torus_002.from_pydata([(1.247, -0.002536, 0.05808), (1.153, -0.002536, 0.2535), (0.9418, -0.002536, 0.3018), (0.7722, -0.002536, 0.1665), (0.7722, -0.002536, -0.05039), (0.9418, -0.002536, -0.1857), (1.153, -0.002536, -0.1374), (1.124, 0.5398, 0.05808), (1.039, 0.499, 0.2535), (0.8483, 0.4072, 0.3018), (0.6955, 0.3336, 0.1665), (0.6955, 0.3336, -0.05039), (0.8483, 0.4072, -0.1857), (1.039, 0.499, -0.1374), (0.7768, 0.9748, 0.05808), (0.7181, 0.9012, 0.2535), (0.5863, 0.7358, 0.3018), (0.4805, 0.6032, 0.1665), (0.4805, 0.6032, -0.05039), (0.5863, 0.7358, -0.1857), (0.7181, 0.9012, -0.1374), (0.2756, 1.216, 0.05808), (0.2547, 1.124, 0.2535), (0.2076, 0.9182, 0.3018), (0.1699, 0.7528, 0.1665), (0.1699, 0.7528, -0.05039), (0.2076, 0.9182, -0.1857), (0.2547, 1.124, -0.1374), (-0.2807, 1.216, 0.05808), (-0.2597, 1.124, 0.2535), (-0.2127, 0.9182, 0.3018), (-0.1749, 0.7528, 0.1665), (-0.1749, 0.7528, -0.05039), (-0.2127, 0.9182, -0.1857), (-0.2597, 1.124, -0.1374), (-0.7819, 0.9748, 0.05808), (-0.7232, 0.9012, 0.2535), (-0.5913, 0.7358, 0.3018), (-0.4856, 0.6032, 0.1665), (-0.4856, 0.6032, -0.05039), (-0.5913, 0.7358, -0.1857), (-0.7232, 0.9012, -0.1374), (-1.129, 0.5398, 0.05808), (-1.044, 0.499, 0.2535), (-0.8534, 0.4072, 0.3018), (-0.6935, 0.3407, 0.004566), (-0.7006, 0.3336, -0.05039), (-0.8534, 0.4072, -0.1857), (-1.044, 0.499, -0.1374), (-1.253, -0.002536, 0.05808), (-1.158, -0.002536, 0.2535), (-0.9469, -0.002536, 0.3018), (-0.7773, -0.002536, 0.1665), (-0.7773, -0.002536, -0.05039), (-0.9469, -0.002536, -0.1857), (-1.158, -0.002536, -0.1374), (-1.129, -0.5449, 0.05808), (-1.044, -0.5041, 0.2535), (-0.8534, -0.4123, 0.3018), (-0.7006, -0.3387, 0.1665), (-0.7006, -0.3387, -0.05039), (-0.8534, -0.4123, -0.1857), (-1.044, -0.5041, -0.1374), (-0.7819, -0.9798, 0.05808), (-0.7232, -0.9062, 0.2535), (-0.5913, -0.7409, 0.3018), (-0.4856, -0.6083, 0.1665), (-0.4856, -0.6083, -0.05039), (-0.5913, -0.7409, -0.1857), (-0.7232, -0.9062, -0.1374), (-0.2807, -1.221, 0.05808), (-0.2597, -1.129, 0.2535), (-0.2127, -0.9232, 0.3018), (-0.1749, -0.7579, 0.1665), (-0.1749, -0.7579, -0.05039), (-0.2127, -0.9232, -0.1857), (-0.2597, -1.129, -0.1374), (0.2756, -1.221, 0.05808), (0.2547, -1.129, 0.2535), (0.2076, -0.9232, 0.3018), (0.1699, -0.7579, 0.1665), (0.1699, -0.7579, -0.05039), (0.2076, -0.9232, -0.1857), (0.2547, -1.129, -0.1374), (0.7768, -0.9798, 0.05808), (0.7181, -0.9062, 0.2535), (0.5863, -0.7409, 0.3018), (0.4876, -0.6012, 0.004566), (0.4805, -0.6083, -0.05039), (0.5863, -0.7409, -0.1857), (0.7181, -0.9062, -0.1374), (1.124, -0.5449, 0.05808), (1.039, -0.5041, 0.2535), (0.8483, -0.4123, 0.3018), (0.6955, -0.3387, 0.1665), (0.6955, -0.3387, -0.05039), (0.8483, -0.4123, -0.1857), (1.039, -0.5041, -0.1374), (1.16, 0.004538, 0.7278), (0.9489, 0.004538, 0.7761), (1.046, 0.5061, 0.7278), (0.8554, 0.4143, 0.7761), (0.7252, 0.9082, 0.7278), (0.5933, 0.7429, 0.7761), (0.2618, 1.131, 0.7278), (0.2147, 0.9252, 0.7761), (-0.2527, 1.131, 0.7278), (-0.2056, 0.9252, 0.7761), (-0.7161, 0.9082, 0.7278), (-0.5843, 0.7429, 0.7761), (-1.037, 0.5061, 0.7278), (-0.8463, 0.4143, 0.7761), (-1.151, 0.004538, 0.7278), (-0.9398, 0.004538, 0.7761), (-1.037, -0.497, 0.7278), (-0.8463, -0.4052, 0.7761), (-0.7161, -0.8992, 0.7278), (-0.5843, -0.7338, 0.7761), (-0.2527, -1.122, 0.7278), (-0.2056, -0.9162, 0.7761), (0.2618, -1.122, 0.7278), (0.2147, -0.9162, 0.7761), (0.7252, -0.8992, 0.7278), (0.5933, -0.7338, 0.7761), (1.046, -0.497, 0.7278), (0.8554, -0.4052, 0.7761), (1.16, 0.004538, 1.029), (0.9489, 0.004538, 1.077), (1.046, 0.5061, 1.029), (0.8554, 0.4143, 1.077), (0.7252, 0.9082, 1.029), (0.5933, 0.7429, 1.077), (0.2618, 1.131, 1.029), (0.2147, 0.9252, 1.077), (-0.2527, 1.131, 1.029), (-0.2056, 0.9252, 1.077), (-0.7161, 0.9082, 1.029), (-0.5843, 0.7429, 1.077), (-1.037, 0.5061, 1.029), (-0.8463, 0.4143, 1.077), (-1.151, 0.004538, 1.029), (-0.9398, 0.004538, 1.077), (-1.037, -0.497, 1.029), (-0.8463, -0.4052, 1.077), (-0.7161, -0.8992, 1.029), (-0.5843, -0.7338, 1.077), (-0.2527, -1.122, 1.029), (-0.2056, -0.9162, 1.077), (0.2618, -1.122, 1.029), (0.2147, -0.9162, 1.077), (0.7252, -0.8992, 1.029), (0.5933, -0.7338, 1.077), (1.046, -0.497, 1.029), (0.8554, -0.4052, 1.077)], [], [(0, 7, 8, 1), (36, 43, 110, 108), (2, 9, 10, 3), (3, 10, 11, 4), (4, 11, 12, 5), (5, 12, 13, 6), (0, 6, 13, 7), (7, 14, 15, 8), (79, 72, 119, 121), (9, 16, 17, 10), (10, 17, 18, 11), (11, 18, 19, 12), (12, 19, 20, 13), (13, 20, 14, 7), (14, 21, 22, 15), (43, 50, 112, 110), (16, 23, 24, 17), (17, 24, 25, 18), (18, 25, 26, 19), (19, 26, 27, 20), (20, 27, 21, 14), (21, 28, 29, 22), (8, 15, 102, 100), (23, 30, 31, 24), (24, 31, 32, 25), (25, 32, 33, 26), (26, 33, 34, 27), (27, 34, 28, 21), (28, 35, 36, 29), (44, 37, 109, 111), (30, 37, 38, 31), (31, 38, 39, 32), (32, 39, 40, 33), (33, 40, 41, 34), (34, 41, 35, 28), (35, 42, 43, 36), (1, 8, 100, 98), (37, 44, 45, 38), (38, 45, 46, 39), (39, 46, 47, 40), (40, 47, 48, 41), (41, 48, 42, 35), (42, 49, 50, 43), (65, 58, 115, 117), (44, 51, 52, 45), (45, 52, 53, 46), (46, 53, 54, 47), (47, 54, 55, 48), (48, 55, 49, 42), (49, 56, 57, 50), (78, 85, 122, 120), (51, 58, 59, 52), (52, 59, 60, 53), (53, 60, 61, 54), (54, 61, 62, 55), (55, 62, 56, 49), (56, 63, 64, 57), (16, 9, 101, 103), (58, 65, 66, 59), (59, 66, 67, 60), (60, 67, 68, 61), (61, 68, 69, 62), (62, 69, 63, 56), (63, 70, 71, 64), (29, 36, 108, 106), (65, 72, 73, 66), (66, 73, 74, 67), (67, 74, 75, 68), (68, 75, 76, 69), (69, 76, 70, 63), (70, 77, 78, 71), (71, 78, 120, 118), (72, 79, 80, 73), (73, 80, 81, 74), (74, 81, 82, 75), (75, 82, 83, 76), (76, 83, 77, 70), (77, 84, 85, 78), (72, 65, 117, 119), (79, 86, 87, 80), (80, 87, 88, 81), (81, 88, 89, 82), (82, 89, 90, 83), (83, 90, 84, 77), (84, 91, 92, 85), (50, 57, 114, 112), (86, 93, 94, 87), (87, 94, 95, 88), (88, 95, 96, 89), (89, 96, 97, 90), (90, 97, 91, 84), (91, 0, 1, 92), (23, 16, 103, 105), (93, 2, 3, 94), (94, 3, 4, 95), (95, 4, 5, 96), (96, 5, 6, 97), (97, 6, 0, 91), (107, 106, 134, 135), (100, 102, 103, 101), (109, 107, 135, 137), (104, 106, 107, 105), (104, 105, 133, 132), (108, 110, 111, 109), (106, 108, 136, 134), (112, 114, 115, 113), (112, 113, 141, 140), (116, 118, 119, 117), (125, 123, 151, 153), (120, 122, 123, 121), (118, 120, 148, 146), (124, 98, 99, 125), (37, 30, 107, 109), (85, 92, 124, 122), (30, 23, 105, 107), (86, 79, 121, 123), (92, 1, 98, 124), (51, 44, 111, 113), (15, 22, 104, 102), (2, 93, 125, 99), (57, 64, 116, 114), (9, 2, 99, 101), (93, 86, 123, 125), (58, 51, 113, 115), (64, 71, 118, 116), (22, 29, 106, 104), (126, 128, 129, 127), (130, 132, 133, 131), (134, 136, 137, 135), (138, 140, 141, 139), (142, 144, 145, 143), (146, 148, 149, 147), (150, 152, 153, 151), (110, 112, 140, 138), (111, 110, 138, 139), (123, 122, 150, 151), (99, 98, 126, 127), (122, 124, 152, 150), (101, 99, 127, 129), (113, 111, 139, 141), (115, 114, 142, 143), (121, 119, 147, 149), (105, 103, 131, 133), (103, 102, 130, 131), (117, 115, 143, 145), (114, 116, 144, 142), (100, 101, 129, 128), (119, 118, 146, 147), (102, 104, 132, 130), (116, 117, 145, 144), (124, 125, 153, 152), (120, 121, 149, 148), (108, 109, 137, 136), (98, 100, 128, 126)])
me_torus_002.polygons.foreach_set('use_smooth', [True] * 154)
me_torus_002.use_remesh_preserve_volume = False
me_torus_002.use_remesh_preserve_attributes = False
me_torus_002.use_mirror_vertex_groups = False
me_torus_002.update()
me_torus_003 = bpy.data.meshes.new('Torus.003')
me_torus_003.from_pydata([(1.247, -0.002536, 0.05808), (1.153, -0.002536, 0.2535), (0.9418, -0.002536, 0.3018), (0.7722, -0.002536, 0.1665), (0.7722, -0.002536, -0.05039), (0.9418, -0.002536, -0.1857), (1.153, -0.002536, -0.1374), (1.124, 0.5398, 0.05808), (1.039, 0.499, 0.2535), (0.8483, 0.4072, 0.3018), (0.6955, 0.3336, 0.1665), (0.6955, 0.3336, -0.05039), (0.8483, 0.4072, -0.1857), (1.039, 0.499, -0.1374), (0.7768, 0.9748, 0.05808), (0.7181, 0.9012, 0.2535), (0.5863, 0.7358, 0.3018), (0.4805, 0.6032, 0.1665), (0.4805, 0.6032, -0.05039), (0.5863, 0.7358, -0.1857), (0.7181, 0.9012, -0.1374), (0.2756, 1.216, 0.05808), (0.2547, 1.124, 0.2535), (0.2076, 0.9182, 0.3018), (0.1699, 0.7528, 0.1665), (0.1699, 0.7528, -0.05039), (0.2076, 0.9182, -0.1857), (0.2547, 1.124, -0.1374), (-0.2807, 1.216, 0.05808), (-0.2597, 1.124, 0.2535), (-0.2127, 0.9182, 0.3018), (-0.1749, 0.7528, 0.1665), (-0.1749, 0.7528, -0.05039), (-0.2127, 0.9182, -0.1857), (-0.2597, 1.124, -0.1374), (-0.7819, 0.9748, 0.05808), (-0.7232, 0.9012, 0.2535), (-0.5913, 0.7358, 0.3018), (-0.4856, 0.6032, 0.1665), (-0.4856, 0.6032, -0.05039), (-0.5913, 0.7358, -0.1857), (-0.7232, 0.9012, -0.1374), (-1.129, 0.5398, 0.05808), (-1.044, 0.499, 0.2535), (-0.8534, 0.4072, 0.3018), (-0.6935, 0.3407, 0.004566), (-0.7006, 0.3336, -0.05039), (-0.8534, 0.4072, -0.1857), (-1.044, 0.499, -0.1374), (-1.253, -0.002536, 0.05808), (-1.158, -0.002536, 0.2535), (-0.9469, -0.002536, 0.3018), (-0.7773, -0.002536, 0.1665), (-0.7773, -0.002536, -0.05039), (-0.9469, -0.002536, -0.1857), (-1.158, -0.002536, -0.1374), (-1.129, -0.5449, 0.05808), (-1.044, -0.5041, 0.2535), (-0.8534, -0.4123, 0.3018), (-0.7006, -0.3387, 0.1665), (-0.7006, -0.3387, -0.05039), (-0.8534, -0.4123, -0.1857), (-1.044, -0.5041, -0.1374), (-0.7819, -0.9798, 0.05808), (-0.7232, -0.9062, 0.2535), (-0.5913, -0.7409, 0.3018), (-0.4856, -0.6083, 0.1665), (-0.4856, -0.6083, -0.05039), (-0.5913, -0.7409, -0.1857), (-0.7232, -0.9062, -0.1374), (-0.2807, -1.221, 0.05808), (-0.2597, -1.129, 0.2535), (-0.2127, -0.9232, 0.3018), (-0.1749, -0.7579, 0.1665), (-0.1749, -0.7579, -0.05039), (-0.2127, -0.9232, -0.1857), (-0.2597, -1.129, -0.1374), (0.2756, -1.221, 0.05808), (0.2547, -1.129, 0.2535), (0.2076, -0.9232, 0.3018), (0.1699, -0.7579, 0.1665), (0.1699, -0.7579, -0.05039), (0.2076, -0.9232, -0.1857), (0.2547, -1.129, -0.1374), (0.7768, -0.9798, 0.05808), (0.7181, -0.9062, 0.2535), (0.5863, -0.7409, 0.3018), (0.4876, -0.6012, 0.004566), (0.4805, -0.6083, -0.05039), (0.5863, -0.7409, -0.1857), (0.7181, -0.9062, -0.1374), (1.124, -0.5449, 0.05808), (1.039, -0.5041, 0.2535), (0.8483, -0.4123, 0.3018), (0.6955, -0.3387, 0.1665), (0.6955, -0.3387, -0.05039), (0.8483, -0.4123, -0.1857), (1.039, -0.5041, -0.1374), (1.16, 0.004538, 0.7278), (0.9489, 0.004538, 0.7761), (1.046, 0.5061, 0.7278), (0.8554, 0.4143, 0.7761), (0.7252, 0.9082, 0.7278), (0.5933, 0.7429, 0.7761), (0.2618, 1.131, 0.7278), (0.2147, 0.9252, 0.7761), (-0.2527, 1.131, 0.7278), (-0.2056, 0.9252, 0.7761), (-0.7161, 0.9082, 0.7278), (-0.5843, 0.7429, 0.7761), (-1.037, 0.5061, 0.7278), (-0.8463, 0.4143, 0.7761), (-1.151, 0.004538, 0.7278), (-0.9398, 0.004538, 0.7761), (-1.037, -0.497, 0.7278), (-0.8463, -0.4052, 0.7761), (-0.7161, -0.8992, 0.7278), (-0.5843, -0.7338, 0.7761), (-0.2527, -1.122, 0.7278), (-0.2056, -0.9162, 0.7761), (0.2618, -1.122, 0.7278), (0.2147, -0.9162, 0.7761), (0.7252, -0.8992, 0.7278), (0.5933, -0.7338, 0.7761), (1.046, -0.497, 0.7278), (0.8554, -0.4052, 0.7761), (1.16, 0.004538, 1.029), (0.9489, 0.004538, 1.077), (1.046, 0.5061, 1.029), (0.8554, 0.4143, 1.077), (0.7252, 0.9082, 1.029), (0.5933, 0.7429, 1.077), (0.2618, 1.131, 1.029), (0.2147, 0.9252, 1.077), (-0.2527, 1.131, 1.029), (-0.2056, 0.9252, 1.077), (-0.7161, 0.9082, 1.029), (-0.5843, 0.7429, 1.077), (-1.037, 0.5061, 1.029), (-0.8463, 0.4143, 1.077), (-1.151, 0.004538, 1.029), (-0.9398, 0.004538, 1.077), (-1.037, -0.497, 1.029), (-0.8463, -0.4052, 1.077), (-0.7161, -0.8992, 1.029), (-0.5843, -0.7338, 1.077), (-0.2527, -1.122, 1.029), (-0.2056, -0.9162, 1.077), (0.2618, -1.122, 1.029), (0.2147, -0.9162, 1.077), (0.7252, -0.8992, 1.029), (0.5933, -0.7338, 1.077), (1.046, -0.497, 1.029), (0.8554, -0.4052, 1.077)], [], [(0, 7, 8, 1), (36, 43, 110, 108), (2, 9, 10, 3), (3, 10, 11, 4), (4, 11, 12, 5), (5, 12, 13, 6), (0, 6, 13, 7), (7, 14, 15, 8), (79, 72, 119, 121), (9, 16, 17, 10), (10, 17, 18, 11), (11, 18, 19, 12), (12, 19, 20, 13), (13, 20, 14, 7), (14, 21, 22, 15), (43, 50, 112, 110), (16, 23, 24, 17), (17, 24, 25, 18), (18, 25, 26, 19), (19, 26, 27, 20), (20, 27, 21, 14), (21, 28, 29, 22), (8, 15, 102, 100), (23, 30, 31, 24), (24, 31, 32, 25), (25, 32, 33, 26), (26, 33, 34, 27), (27, 34, 28, 21), (28, 35, 36, 29), (44, 37, 109, 111), (30, 37, 38, 31), (31, 38, 39, 32), (32, 39, 40, 33), (33, 40, 41, 34), (34, 41, 35, 28), (35, 42, 43, 36), (1, 8, 100, 98), (37, 44, 45, 38), (38, 45, 46, 39), (39, 46, 47, 40), (40, 47, 48, 41), (41, 48, 42, 35), (42, 49, 50, 43), (65, 58, 115, 117), (44, 51, 52, 45), (45, 52, 53, 46), (46, 53, 54, 47), (47, 54, 55, 48), (48, 55, 49, 42), (49, 56, 57, 50), (78, 85, 122, 120), (51, 58, 59, 52), (52, 59, 60, 53), (53, 60, 61, 54), (54, 61, 62, 55), (55, 62, 56, 49), (56, 63, 64, 57), (16, 9, 101, 103), (58, 65, 66, 59), (59, 66, 67, 60), (60, 67, 68, 61), (61, 68, 69, 62), (62, 69, 63, 56), (63, 70, 71, 64), (29, 36, 108, 106), (65, 72, 73, 66), (66, 73, 74, 67), (67, 74, 75, 68), (68, 75, 76, 69), (69, 76, 70, 63), (70, 77, 78, 71), (71, 78, 120, 118), (72, 79, 80, 73), (73, 80, 81, 74), (74, 81, 82, 75), (75, 82, 83, 76), (76, 83, 77, 70), (77, 84, 85, 78), (72, 65, 117, 119), (79, 86, 87, 80), (80, 87, 88, 81), (81, 88, 89, 82), (82, 89, 90, 83), (83, 90, 84, 77), (84, 91, 92, 85), (50, 57, 114, 112), (86, 93, 94, 87), (87, 94, 95, 88), (88, 95, 96, 89), (89, 96, 97, 90), (90, 97, 91, 84), (91, 0, 1, 92), (23, 16, 103, 105), (93, 2, 3, 94), (94, 3, 4, 95), (95, 4, 5, 96), (96, 5, 6, 97), (97, 6, 0, 91), (107, 106, 134, 135), (100, 102, 103, 101), (109, 107, 135, 137), (104, 106, 107, 105), (104, 105, 133, 132), (108, 110, 111, 109), (106, 108, 136, 134), (112, 114, 115, 113), (112, 113, 141, 140), (116, 118, 119, 117), (125, 123, 151, 153), (120, 122, 123, 121), (118, 120, 148, 146), (124, 98, 99, 125), (37, 30, 107, 109), (85, 92, 124, 122), (30, 23, 105, 107), (86, 79, 121, 123), (92, 1, 98, 124), (51, 44, 111, 113), (15, 22, 104, 102), (2, 93, 125, 99), (57, 64, 116, 114), (9, 2, 99, 101), (93, 86, 123, 125), (58, 51, 113, 115), (64, 71, 118, 116), (22, 29, 106, 104), (126, 128, 129, 127), (130, 132, 133, 131), (134, 136, 137, 135), (138, 140, 141, 139), (142, 144, 145, 143), (146, 148, 149, 147), (150, 152, 153, 151), (110, 112, 140, 138), (111, 110, 138, 139), (123, 122, 150, 151), (99, 98, 126, 127), (122, 124, 152, 150), (101, 99, 127, 129), (113, 111, 139, 141), (115, 114, 142, 143), (121, 119, 147, 149), (105, 103, 131, 133), (103, 102, 130, 131), (117, 115, 143, 145), (114, 116, 144, 142), (100, 101, 129, 128), (119, 118, 146, 147), (102, 104, 132, 130), (116, 117, 145, 144), (124, 125, 153, 152), (120, 121, 149, 148), (108, 109, 137, 136), (98, 100, 128, 126)])
me_torus_003.polygons.foreach_set('use_smooth', [True] * 154)
me_torus_003.use_remesh_preserve_volume = False
me_torus_003.use_remesh_preserve_attributes = False
me_torus_003.use_mirror_vertex_groups = False
me_torus_003.update()
me_torus_004 = bpy.data.meshes.new('Torus.004')
me_torus_004.from_pydata([(1.247, -0.002536, 0.05808), (1.153, -0.002536, 0.2535), (0.9418, -0.002536, 0.3018), (0.7722, -0.002536, 0.1665), (0.7722, -0.002536, -0.05039), (0.9418, -0.002536, -0.1857), (1.153, -0.002536, -0.1374), (1.124, 0.5398, 0.05808), (1.039, 0.499, 0.2535), (0.8483, 0.4072, 0.3018), (0.6955, 0.3336, 0.1665), (0.6955, 0.3336, -0.05039), (0.8483, 0.4072, -0.1857), (1.039, 0.499, -0.1374), (0.7768, 0.9748, 0.05808), (0.7181, 0.9012, 0.2535), (0.5863, 0.7358, 0.3018), (0.4805, 0.6032, 0.1665), (0.4805, 0.6032, -0.05039), (0.5863, 0.7358, -0.1857), (0.7181, 0.9012, -0.1374), (0.2756, 1.216, 0.05808), (0.2547, 1.124, 0.2535), (0.2076, 0.9182, 0.3018), (0.1699, 0.7528, 0.1665), (0.1699, 0.7528, -0.05039), (0.2076, 0.9182, -0.1857), (0.2547, 1.124, -0.1374), (-0.2807, 1.216, 0.05808), (-0.2597, 1.124, 0.2535), (-0.2127, 0.9182, 0.3018), (-0.1749, 0.7528, 0.1665), (-0.1749, 0.7528, -0.05039), (-0.2127, 0.9182, -0.1857), (-0.2597, 1.124, -0.1374), (-0.7819, 0.9748, 0.05808), (-0.7232, 0.9012, 0.2535), (-0.5913, 0.7358, 0.3018), (-0.4856, 0.6032, 0.1665), (-0.4856, 0.6032, -0.05039), (-0.5913, 0.7358, -0.1857), (-0.7232, 0.9012, -0.1374), (-1.129, 0.5398, 0.05808), (-1.044, 0.499, 0.2535), (-0.8534, 0.4072, 0.3018), (-0.6935, 0.3407, 0.004566), (-0.7006, 0.3336, -0.05039), (-0.8534, 0.4072, -0.1857), (-1.044, 0.499, -0.1374), (-1.253, -0.002536, 0.05808), (-1.158, -0.002536, 0.2535), (-0.9469, -0.002536, 0.3018), (-0.7773, -0.002536, 0.1665), (-0.7773, -0.002536, -0.05039), (-0.9469, -0.002536, -0.1857), (-1.158, -0.002536, -0.1374), (-1.129, -0.5449, 0.05808), (-1.044, -0.5041, 0.2535), (-0.8534, -0.4123, 0.3018), (-0.7006, -0.3387, 0.1665), (-0.7006, -0.3387, -0.05039), (-0.8534, -0.4123, -0.1857), (-1.044, -0.5041, -0.1374), (-0.7819, -0.9798, 0.05808), (-0.7232, -0.9062, 0.2535), (-0.5913, -0.7409, 0.3018), (-0.4856, -0.6083, 0.1665), (-0.4856, -0.6083, -0.05039), (-0.5913, -0.7409, -0.1857), (-0.7232, -0.9062, -0.1374), (-0.2807, -1.221, 0.05808), (-0.2597, -1.129, 0.2535), (-0.2127, -0.9232, 0.3018), (-0.1749, -0.7579, 0.1665), (-0.1749, -0.7579, -0.05039), (-0.2127, -0.9232, -0.1857), (-0.2597, -1.129, -0.1374), (0.2756, -1.221, 0.05808), (0.2547, -1.129, 0.2535), (0.2076, -0.9232, 0.3018), (0.1699, -0.7579, 0.1665), (0.1699, -0.7579, -0.05039), (0.2076, -0.9232, -0.1857), (0.2547, -1.129, -0.1374), (0.7768, -0.9798, 0.05808), (0.7181, -0.9062, 0.2535), (0.5863, -0.7409, 0.3018), (0.4876, -0.6012, 0.004566), (0.4805, -0.6083, -0.05039), (0.5863, -0.7409, -0.1857), (0.7181, -0.9062, -0.1374), (1.124, -0.5449, 0.05808), (1.039, -0.5041, 0.2535), (0.8483, -0.4123, 0.3018), (0.6955, -0.3387, 0.1665), (0.6955, -0.3387, -0.05039), (0.8483, -0.4123, -0.1857), (1.039, -0.5041, -0.1374), (1.16, 0.004538, 0.7278), (0.9489, 0.004538, 0.7761), (1.046, 0.5061, 0.7278), (0.8554, 0.4143, 0.7761), (0.7252, 0.9082, 0.7278), (0.5933, 0.7429, 0.7761), (0.2618, 1.131, 0.7278), (0.2147, 0.9252, 0.7761), (-0.2527, 1.131, 0.7278), (-0.2056, 0.9252, 0.7761), (-0.7161, 0.9082, 0.7278), (-0.5843, 0.7429, 0.7761), (-1.037, 0.5061, 0.7278), (-0.8463, 0.4143, 0.7761), (-1.151, 0.004538, 0.7278), (-0.9398, 0.004538, 0.7761), (-1.037, -0.497, 0.7278), (-0.8463, -0.4052, 0.7761), (-0.7161, -0.8992, 0.7278), (-0.5843, -0.7338, 0.7761), (-0.2527, -1.122, 0.7278), (-0.2056, -0.9162, 0.7761), (0.2618, -1.122, 0.7278), (0.2147, -0.9162, 0.7761), (0.7252, -0.8992, 0.7278), (0.5933, -0.7338, 0.7761), (1.046, -0.497, 0.7278), (0.8554, -0.4052, 0.7761), (1.16, 0.004538, 1.029), (0.9489, 0.004538, 1.077), (1.046, 0.5061, 1.029), (0.8554, 0.4143, 1.077), (0.7252, 0.9082, 1.029), (0.5933, 0.7429, 1.077), (0.2618, 1.131, 1.029), (0.2147, 0.9252, 1.077), (-0.2527, 1.131, 1.029), (-0.2056, 0.9252, 1.077), (-0.7161, 0.9082, 1.029), (-0.5843, 0.7429, 1.077), (-1.037, 0.5061, 1.029), (-0.8463, 0.4143, 1.077), (-1.151, 0.004538, 1.029), (-0.9398, 0.004538, 1.077), (-1.037, -0.497, 1.029), (-0.8463, -0.4052, 1.077), (-0.7161, -0.8992, 1.029), (-0.5843, -0.7338, 1.077), (-0.2527, -1.122, 1.029), (-0.2056, -0.9162, 1.077), (0.2618, -1.122, 1.029), (0.2147, -0.9162, 1.077), (0.7252, -0.8992, 1.029), (0.5933, -0.7338, 1.077), (1.046, -0.497, 1.029), (0.8554, -0.4052, 1.077)], [], [(0, 7, 8, 1), (36, 43, 110, 108), (2, 9, 10, 3), (3, 10, 11, 4), (4, 11, 12, 5), (5, 12, 13, 6), (0, 6, 13, 7), (7, 14, 15, 8), (79, 72, 119, 121), (9, 16, 17, 10), (10, 17, 18, 11), (11, 18, 19, 12), (12, 19, 20, 13), (13, 20, 14, 7), (14, 21, 22, 15), (43, 50, 112, 110), (16, 23, 24, 17), (17, 24, 25, 18), (18, 25, 26, 19), (19, 26, 27, 20), (20, 27, 21, 14), (21, 28, 29, 22), (8, 15, 102, 100), (23, 30, 31, 24), (24, 31, 32, 25), (25, 32, 33, 26), (26, 33, 34, 27), (27, 34, 28, 21), (28, 35, 36, 29), (44, 37, 109, 111), (30, 37, 38, 31), (31, 38, 39, 32), (32, 39, 40, 33), (33, 40, 41, 34), (34, 41, 35, 28), (35, 42, 43, 36), (1, 8, 100, 98), (37, 44, 45, 38), (38, 45, 46, 39), (39, 46, 47, 40), (40, 47, 48, 41), (41, 48, 42, 35), (42, 49, 50, 43), (65, 58, 115, 117), (44, 51, 52, 45), (45, 52, 53, 46), (46, 53, 54, 47), (47, 54, 55, 48), (48, 55, 49, 42), (49, 56, 57, 50), (78, 85, 122, 120), (51, 58, 59, 52), (52, 59, 60, 53), (53, 60, 61, 54), (54, 61, 62, 55), (55, 62, 56, 49), (56, 63, 64, 57), (16, 9, 101, 103), (58, 65, 66, 59), (59, 66, 67, 60), (60, 67, 68, 61), (61, 68, 69, 62), (62, 69, 63, 56), (63, 70, 71, 64), (29, 36, 108, 106), (65, 72, 73, 66), (66, 73, 74, 67), (67, 74, 75, 68), (68, 75, 76, 69), (69, 76, 70, 63), (70, 77, 78, 71), (71, 78, 120, 118), (72, 79, 80, 73), (73, 80, 81, 74), (74, 81, 82, 75), (75, 82, 83, 76), (76, 83, 77, 70), (77, 84, 85, 78), (72, 65, 117, 119), (79, 86, 87, 80), (80, 87, 88, 81), (81, 88, 89, 82), (82, 89, 90, 83), (83, 90, 84, 77), (84, 91, 92, 85), (50, 57, 114, 112), (86, 93, 94, 87), (87, 94, 95, 88), (88, 95, 96, 89), (89, 96, 97, 90), (90, 97, 91, 84), (91, 0, 1, 92), (23, 16, 103, 105), (93, 2, 3, 94), (94, 3, 4, 95), (95, 4, 5, 96), (96, 5, 6, 97), (97, 6, 0, 91), (107, 106, 134, 135), (100, 102, 103, 101), (109, 107, 135, 137), (104, 106, 107, 105), (104, 105, 133, 132), (108, 110, 111, 109), (106, 108, 136, 134), (112, 114, 115, 113), (112, 113, 141, 140), (116, 118, 119, 117), (125, 123, 151, 153), (120, 122, 123, 121), (118, 120, 148, 146), (124, 98, 99, 125), (37, 30, 107, 109), (85, 92, 124, 122), (30, 23, 105, 107), (86, 79, 121, 123), (92, 1, 98, 124), (51, 44, 111, 113), (15, 22, 104, 102), (2, 93, 125, 99), (57, 64, 116, 114), (9, 2, 99, 101), (93, 86, 123, 125), (58, 51, 113, 115), (64, 71, 118, 116), (22, 29, 106, 104), (126, 128, 129, 127), (130, 132, 133, 131), (134, 136, 137, 135), (138, 140, 141, 139), (142, 144, 145, 143), (146, 148, 149, 147), (150, 152, 153, 151), (110, 112, 140, 138), (111, 110, 138, 139), (123, 122, 150, 151), (99, 98, 126, 127), (122, 124, 152, 150), (101, 99, 127, 129), (113, 111, 139, 141), (115, 114, 142, 143), (121, 119, 147, 149), (105, 103, 131, 133), (103, 102, 130, 131), (117, 115, 143, 145), (114, 116, 144, 142), (100, 101, 129, 128), (119, 118, 146, 147), (102, 104, 132, 130), (116, 117, 145, 144), (124, 125, 153, 152), (120, 121, 149, 148), (108, 109, 137, 136), (98, 100, 128, 126)])
me_torus_004.polygons.foreach_set('use_smooth', [True] * 154)
me_torus_004.use_remesh_preserve_volume = False
me_torus_004.use_remesh_preserve_attributes = False
me_torus_004.use_mirror_vertex_groups = False
me_torus_004.update()
me_cone_003 = bpy.data.meshes.new('Cone.003')
me_cone_003.from_pydata([(-3.413e-09, 0.6168, -1.0), (0.6168, -2.983e-08, -1.0), (-5.733e-08, -0.6168, -1.0), (0.0, 0.0, 1.0), (-0.6168, 4.488e-09, -1.0)], [], [(2, 3, 4), (0, 3, 1), (4, 3, 0), (1, 3, 2), (0, 1, 2, 4)])
me_cone_003.polygons.foreach_set('use_smooth', [True] * 5)
me_cone_003.use_remesh_preserve_volume = False
me_cone_003.use_remesh_preserve_attributes = False
me_cone_003.use_mirror_vertex_groups = False
me_cone_003.update()
me_cone_004 = bpy.data.meshes.new('Cone.004')
me_cone_004.from_pydata([(0.0, 0.8, -1.0), (0.8, -3.497e-08, -1.0), (-6.994e-08, -0.8, -1.0), (0.0, 0.0, 1.0), (-0.8, 9.54e-09, -1.0)], [], [(2, 3, 4), (0, 3, 1), (4, 3, 0), (1, 3, 2), (0, 1, 2, 4)])
me_cone_004.polygons.foreach_set('use_smooth', [True] * 5)
me_cone_004.use_remesh_preserve_volume = False
me_cone_004.use_remesh_preserve_attributes = False
me_cone_004.use_mirror_vertex_groups = False
me_cone_004.update()
me_cone_005 = bpy.data.meshes.new('Cone.005')
me_cone_005.from_pydata([(-3.413e-09, 0.6168, -1.0), (0.6168, -2.983e-08, -1.0), (-5.733e-08, -0.6168, -1.0), (0.0, 0.0, 1.0), (-0.6168, 4.488e-09, -1.0)], [], [(2, 3, 4), (0, 3, 1), (4, 3, 0), (1, 3, 2), (0, 1, 2, 4)])
me_cone_005.polygons.foreach_set('use_smooth', [True] * 5)
me_cone_005.use_remesh_preserve_volume = False
me_cone_005.use_remesh_preserve_attributes = False
me_cone_005.use_mirror_vertex_groups = False
me_cone_005.update()
me_cylinder_002 = bpy.data.meshes.new('Cylinder.002')
me_cylinder_002.from_pydata([(0.0, 1.0, -1.0), (0.0, 1.0, 1.0), (0.7071, 0.7071, -1.0), (0.7071, 0.7071, 1.0), (1.0, -4.371e-08, -1.0), (1.0, -4.371e-08, 1.0), (0.7071, -0.7071, -1.0), (0.7071, -0.7071, 1.0), (-8.742e-08, -1.0, -1.0), (-8.742e-08, -1.0, 1.0), (-0.7071, -0.7071, -1.0), (-0.7071, -0.7071, 1.0), (-1.0, 1.192e-08, -1.0), (-1.0, 1.192e-08, 1.0), (-0.7071, 0.7071, -1.0), (-0.7071, 0.7071, 1.0), (0.0, 1.0, 1.485), (0.7071, 0.7071, 1.485), (1.0, -4.371e-08, 1.485), (0.7071, -0.7071, 1.485), (-8.742e-08, -1.0, 1.485), (-0.7071, -0.7071, 1.485), (-1.0, 1.192e-08, 1.485), (-0.7071, 0.7071, 1.485)], [], [(0, 1, 3, 2), (2, 3, 5, 4), (4, 5, 7, 6), (6, 7, 9, 8), (8, 9, 11, 10), (10, 11, 13, 12), (3, 1, 15, 13, 11, 9, 7, 5), (14, 15, 1, 0), (12, 13, 15, 14), (0, 2, 4, 6, 8, 10, 12, 14), (15, 13, 22, 23), (9, 11, 21, 20), (5, 7, 19, 18), (1, 3, 17, 16)])
me_cylinder_002.polygons.foreach_set('use_smooth', [True] * 14)
me_cylinder_002.use_remesh_preserve_volume = False
me_cylinder_002.use_remesh_preserve_attributes = False
me_cylinder_002.use_mirror_vertex_groups = False
me_cylinder_002.update()

# ---- objects
ob_cone_006 = bpy.data.objects.new('Cone.006', me_cone_006)
ob_cylinder_009 = bpy.data.objects.new('Cylinder.009', me_cylinder_010)
ob_cylinder_006 = bpy.data.objects.new('Cylinder.006', me_cylinder_001)
ob_cone_002 = bpy.data.objects.new('Cone.002', me_cone_002)
ob_cube = bpy.data.objects.new('Cube', me_cube_001)
ob_cone_001 = bpy.data.objects.new('Cone.001', me_cone_001)
ob_cylinder_005 = bpy.data.objects.new('Cylinder.005', me_cylinder_009)
ob_cone = bpy.data.objects.new('Cone', me_cone)
ob_cylinder_004 = bpy.data.objects.new('Cylinder.004', me_cylinder_008)
ob_torus_001 = bpy.data.objects.new('Torus.001', me_torus_001)
ob_cylinder = bpy.data.objects.new('Cylinder', me_cylinder_004)
ob_plane = bpy.data.objects.new('Plane', me_plane)
ob_lamp = bpy.data.objects.new('Lamp', light_lamp)
ob_camera = bpy.data.objects.new('Camera', cam_camera)
ob_cylinder_001 = bpy.data.objects.new('Cylinder.001', me_cylinder_005)
ob_cylinder_002 = bpy.data.objects.new('Cylinder.002', me_cylinder_006)
ob_cylinder_003 = bpy.data.objects.new('Cylinder.003', me_cylinder_007)
ob_torus_000 = bpy.data.objects.new('Torus.000', me_torus_002)
ob_torus_002 = bpy.data.objects.new('Torus.002', me_torus_003)
ob_torus_003 = bpy.data.objects.new('Torus.003', me_torus_004)
ob_cone_003 = bpy.data.objects.new('Cone.003', me_cone_003)
ob_cone_004 = bpy.data.objects.new('Cone.004', me_cone_004)
ob_cone_005 = bpy.data.objects.new('Cone.005', me_cone_005)
ob_cylinder_007 = bpy.data.objects.new('Cylinder.007', me_cylinder_002)

# ---- transforms, parenting, visibility, modifiers, constraints
ob_cone_006.location = (-1.25, 2.5, 5.8)
ob_cone_006.lineart.crease_threshold = 0.0
ob_cylinder_009.location = (-1.25, 2.5, 2.4)
ob_cylinder_009.scale = (1.25, 1.25, 2.4)
ob_cylinder_009.lineart.crease_threshold = 0.0
ob_cylinder_006.location = (-1.0, 0.0, 5.95)
ob_cylinder_006.rotation_euler = (0.0, 0.0, 0.3927)
ob_cylinder_006.scale = (0.6, 0.6, 0.6)
ob_cylinder_006.lineart.crease_threshold = 0.0
ob_cone_002.location = (-1.0, 0.0, 4.2)
ob_cone_002.rotation_euler = (0.0, 0.0, 0.7854)
ob_cone_002.scale = (0.8539, 0.8539, 0.8539)
ob_cone_002.lineart.crease_threshold = 0.0
ob_cube.location = (-1.0, 0.0, 1.75)
ob_cube.scale = (2.0, 1.0, 1.75)
ob_cube.lineart.crease_threshold = 0.0
ob_cone_001.location = (0.0, -3.2, 3.669)
ob_cone_001.scale = (1.35, 1.35, 1.25)
ob_cone_001.lineart.crease_threshold = 0.0
ob_cylinder_005.location = (0.0, -3.25, 1.2)
ob_cylinder_005.scale = (1.25, 1.25, 1.2)
ob_cylinder_005.lineart.crease_threshold = 0.0
ob_cone.location = (1.25, 0.0, 10.0)
ob_cone.scale = (2.0, 2.0, 1.5)
ob_cone.lineart.crease_threshold = 0.0
ob_cylinder_004.location = (1.25, 0.0, 3.5)
ob_cylinder_004.scale = (1.5, 1.5, 3.5)
ob_cylinder_004.lineart.crease_threshold = 0.0
ob_torus_001.location = (3.7, 3.7, 3.223)
ob_torus_001.rotation_euler = (-0.05236, 0.05236, 0.0)
ob_torus_001.scale = (1.2, 1.2, 1.0)
ob_torus_001.lineart.crease_threshold = 0.0
ob_cylinder.location = (-3.6, 3.6, 1.5)
ob_cylinder.rotation_euler = (-0.05236, -0.05236, 0.0)
ob_cylinder.scale = (1.3, 1.3, 1.5)
ob_cylinder.lineart.crease_threshold = 0.0
ob_plane.location = (0.0, 0.0, 0.0)
ob_plane.scale = (4.5, 4.5, 4.5)
ob_plane.lineart.crease_threshold = 0.0
ob_lamp.location = (6.87, 3.064, 12.6)
ob_lamp.rotation_euler = (0.6503, 0.05522, 1.866)
ob_lamp.scale = (2.149, 2.149, 2.149)
ob_lamp.lock_rotations_4d = False
ob_lamp.empty_display_type = 'ARROWS'
ob_lamp.color = (0.0, 0.0, 0.0, 0.0)
ob_lamp.lineart.crease_threshold = 0.0
ob_camera.location = (14.19, -13.08, 11.4)
ob_camera.rotation_euler = (1.109, 0.01082, 0.8149)
ob_camera.scale = (2.149, 2.149, 2.149)
ob_camera.lock_rotations_4d = False
ob_camera.empty_display_type = 'ARROWS'
ob_camera.color = (0.0, 0.0, 0.0, 0.0)
ob_camera.display_type = 'WIRE'
ob_camera.lineart.crease_threshold = 0.0
ob_cylinder_001.location = (-3.6, -3.6, 1.5)
ob_cylinder_001.rotation_euler = (0.05236, -0.05236, 0.0)
ob_cylinder_001.scale = (1.3, 1.3, 1.5)
ob_cylinder_001.lineart.crease_threshold = 0.0
ob_cylinder_002.location = (3.6, -3.6, 1.5)
ob_cylinder_002.rotation_euler = (0.05236, 0.05236, 0.0)
ob_cylinder_002.scale = (1.3, 1.3, 1.5)
ob_cylinder_002.lineart.crease_threshold = 0.0
ob_cylinder_003.location = (3.6, 3.6, 1.5)
ob_cylinder_003.rotation_euler = (-0.05236, 0.05236, 0.0)
ob_cylinder_003.scale = (1.3, 1.3, 1.5)
ob_cylinder_003.lineart.crease_threshold = 0.0
ob_torus_000.location = (-3.7, 3.7, 3.223)
ob_torus_000.rotation_euler = (-0.05236, -0.05236, 0.0)
ob_torus_000.scale = (1.2, 1.2, 1.0)
ob_torus_000.lineart.crease_threshold = 0.0
ob_torus_002.location = (-3.7, -3.7, 3.223)
ob_torus_002.rotation_euler = (0.05236, -0.05236, 0.0)
ob_torus_002.scale = (1.2, 1.2, 1.0)
ob_torus_002.lineart.crease_threshold = 0.0
ob_torus_003.location = (3.7, -3.7, 3.223)
ob_torus_003.rotation_euler = (0.05236, 0.05236, 0.0)
ob_torus_003.scale = (1.2, 1.2, 1.0)
ob_torus_003.lineart.crease_threshold = 0.0
ob_cone_003.location = (-1.0, 0.0, 4.5)
ob_cone_003.rotation_euler = (3.142, 0.0, 0.7854)
ob_cone_003.scale = (0.8539, 0.8539, 0.8539)
ob_cone_003.lineart.crease_threshold = 0.0
ob_cone_004.location = (-2.357, 0.0, 4.2)
ob_cone_004.rotation_euler = (0.0, 0.0, 0.7854)
ob_cone_004.scale = (0.8539, 0.8539, 0.8539)
ob_cone_004.lineart.crease_threshold = 0.0
ob_cone_005.location = (-2.357, 0.0, 4.5)
ob_cone_005.rotation_euler = (3.142, 0.0, 0.7854)
ob_cone_005.scale = (0.8539, 0.8539, 0.8539)
ob_cone_005.lineart.crease_threshold = 0.0
ob_cylinder_007.location = (-2.357, 0.0, 5.95)
ob_cylinder_007.rotation_euler = (0.0, 0.0, 0.3927)
ob_cylinder_007.scale = (0.6, 0.6, 0.6)
ob_cylinder_007.lineart.crease_threshold = 0.0

# ---- collection membership
col_collection_1.objects.link(ob_cone_006)
col_collection_1.objects.link(ob_cylinder_009)
col_collection_1.objects.link(ob_cylinder_006)
col_collection_1.objects.link(ob_cone_002)
col_collection_1.objects.link(ob_cube)
col_collection_1.objects.link(ob_cone_001)
col_collection_1.objects.link(ob_cylinder_005)
col_collection_1.objects.link(ob_cone)
col_collection_1.objects.link(ob_cylinder_004)
col_collection_1.objects.link(ob_torus_001)
col_collection_1.objects.link(ob_cylinder)
col_collection_1.objects.link(ob_plane)
col_collection_1.objects.link(ob_lamp)
col_collection_1.objects.link(ob_camera)
col_collection_1.objects.link(ob_cylinder_001)
col_collection_1.objects.link(ob_cylinder_002)
col_collection_1.objects.link(ob_cylinder_003)
col_collection_1.objects.link(ob_torus_000)
col_collection_1.objects.link(ob_torus_002)
col_collection_1.objects.link(ob_torus_003)
col_collection_1.objects.link(ob_cone_003)
col_collection_1.objects.link(ob_cone_004)
col_collection_1.objects.link(ob_cone_005)
col_collection_1.objects.link(ob_cylinder_007)

# ---- scene / render settings (as saved in the file)
scene.camera = ob_camera
scene.frame_start = 1; scene.frame_end = 250; scene.frame_set(1)
scene.render.engine = 'BLENDER_EEVEE_NEXT'
scene.render.resolution_percentage = 50
scene.render.dither_intensity = 0.0
scene.cycles.use_denoising = False
scene.cycles.samples = 10
scene.cycles.sampling_pattern = 'TABULATED_SOBOL'
scene.cycles.light_sampling_threshold = 0.0
scene.cycles.use_adaptive_sampling = False
scene.cycles.use_light_tree = False
scene.cycles.blur_glossy = 0.0
scene.cycles.volume_bounces = 1
scene.cycles.pixel_filter_type = 'GAUSSIAN'
scene.cycles.sample_clamp_indirect = 0.0
scene.view_settings.view_transform = 'Standard'
bpy.context.view_layer.update()
